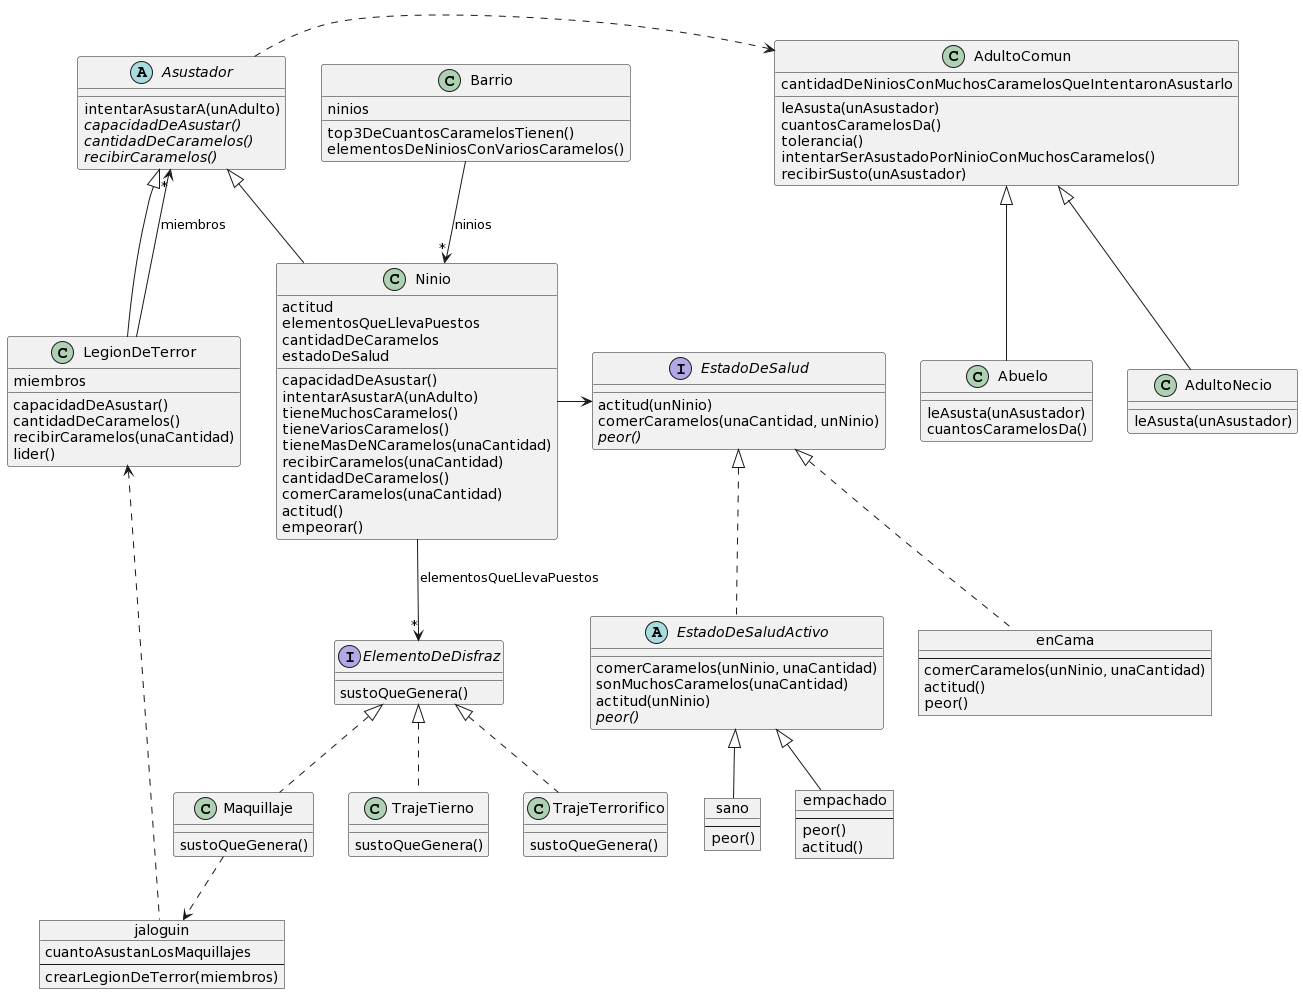

The diagram above was rendered by PlantUML. Its source (embedded in the PNG):
@startuml
abstract class Asustador {
  intentarAsustarA(unAdulto)
  {abstract} capacidadDeAsustar()
  {abstract} cantidadDeCaramelos()
  {abstract} recibirCaramelos()
}

class Ninio extends Asustador {
  actitud
  elementosQueLlevaPuestos
  cantidadDeCaramelos
  estadoDeSalud

  capacidadDeAsustar()
  intentarAsustarA(unAdulto)
  tieneMuchosCaramelos()
  tieneVariosCaramelos()
  tieneMasDeNCaramelos(unaCantidad)
  recibirCaramelos(unaCantidad)
  cantidadDeCaramelos()
  comerCaramelos(unaCantidad)
  actitud()
  empeorar()
}

object jaloguin {
  cuantoAsustanLosMaquillajes
  --
  crearLegionDeTerror(miembros)
}

class Maquillaje {
  sustoQueGenera()
}

class TrajeTierno {
  sustoQueGenera()
}

class TrajeTerrorifico {
  sustoQueGenera()
}

class AdultoComun {
  cantidadDeNiniosConMuchosCaramelosQueIntentaronAsustarlo

  leAsusta(unAsustador)
  cuantosCaramelosDa()
  tolerancia()
  intentarSerAsustadoPorNinioConMuchosCaramelos()
  recibirSusto(unAsustador)
}

class Abuelo extends AdultoComun {
  leAsusta(unAsustador)
  cuantosCaramelosDa()
}

class AdultoNecio extends AdultoComun {
  leAsusta(unAsustador)
}

class LegionDeTerror extends Asustador {
  miembros

  capacidadDeAsustar()
  cantidadDeCaramelos()
  recibirCaramelos(unaCantidad)
  lider()
}

class Barrio {
  ninios

  top3DeCuantosCaramelosTienen()
  elementosDeNiniosConVariosCaramelos()
}

abstract class EstadoDeSaludActivo implements EstadoDeSalud {
  comerCaramelos(unNinio, unaCantidad)
  sonMuchosCaramelos(unaCantidad)
  actitud(unNinio)
  {abstract} peor()
}

object sano {
  --
  peor()
}

object empachado {
  --
  peor()
  actitud()
}

object enCama {
  --
  comerCaramelos(unNinio, unaCantidad)
  actitud()
  peor()
}

interface ElementoDeDisfraz {
  sustoQueGenera()
}

interface EstadoDeSalud {
  actitud(unNinio)
  comerCaramelos(unaCantidad, unNinio)
  {abstract} peor()
}

sano -u-|> EstadoDeSaludActivo
empachado -u-|> EstadoDeSaludActivo
Asustador .r.> AdultoComun
LegionDeTerror -u-> "*" Asustador : miembros
Maquillaje .u.|> ElementoDeDisfraz
TrajeTierno .u.|> ElementoDeDisfraz
TrajeTerrorifico .u.|> ElementoDeDisfraz
Barrio -d-> "*" Ninio : ninios
Ninio --> "*" ElementoDeDisfraz : elementosQueLlevaPuestos
Ninio -r-> EstadoDeSalud
enCama .u.|> EstadoDeSalud
Maquillaje ..> jaloguin
jaloguin .u.> LegionDeTerror
@enduml